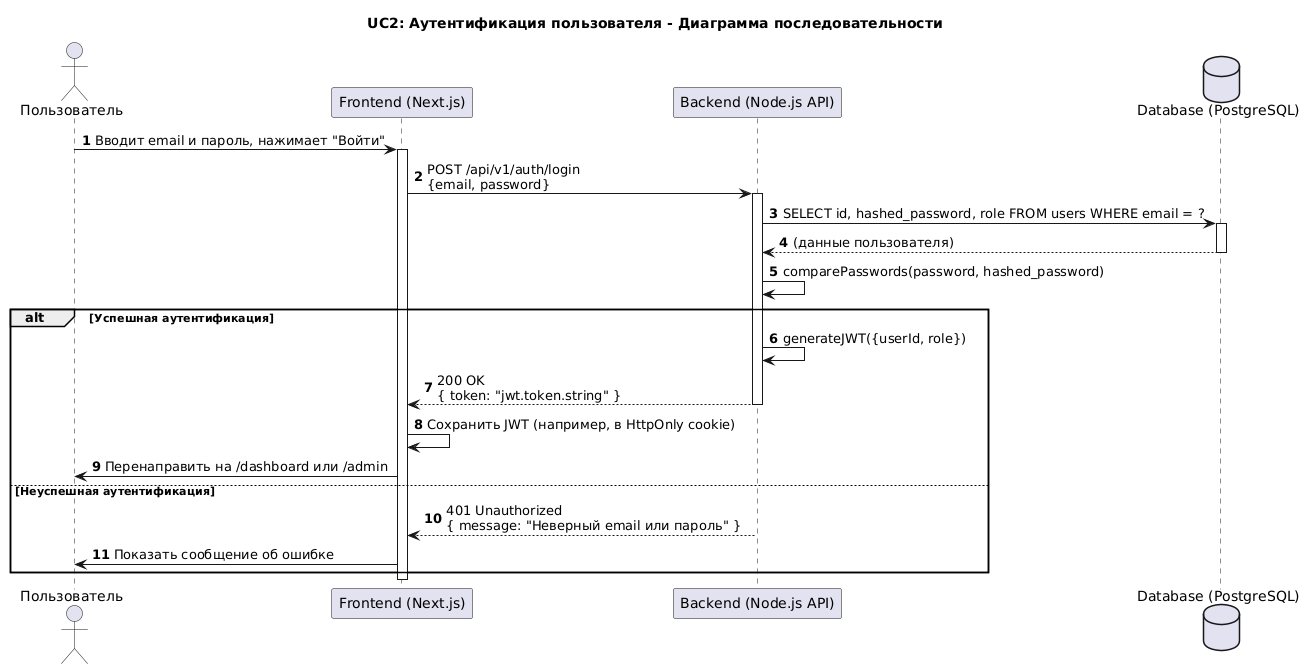

The diagram above was rendered by PlantUML. Its source (embedded in the PNG):
@startuml
title UC2: Аутентификация пользователя - Диаграмма последовательности

autonumber

actor "Пользователь" as user
participant "Frontend (Next.js)" as fe
participant "Backend (Node.js API)" as be
database "Database (PostgreSQL)" as db

user -> fe: Вводит email и пароль, нажимает "Войти"
activate fe

fe -> be: POST /api/v1/auth/login\n{email, password}
activate be

be -> db: SELECT id, hashed_password, role FROM users WHERE email = ?
activate db
db --> be: (данные пользователя)
deactivate db

be -> be: comparePasswords(password, hashed_password)
alt Успешная аутентификация
    be -> be: generateJWT({userId, role})
    be --> fe: 200 OK\n{ token: "jwt.token.string" }
    deactivate be

    fe -> fe: Сохранить JWT (например, в HttpOnly cookie)
    fe -> user: Перенаправить на /dashboard или /admin
else Неуспешная аутентификация
    be --> fe: 401 Unauthorized\n{ message: "Неверный email или пароль" }
    deactivate be
    fe -> user: Показать сообщение об ошибке
end

deactivate fe
@enduml